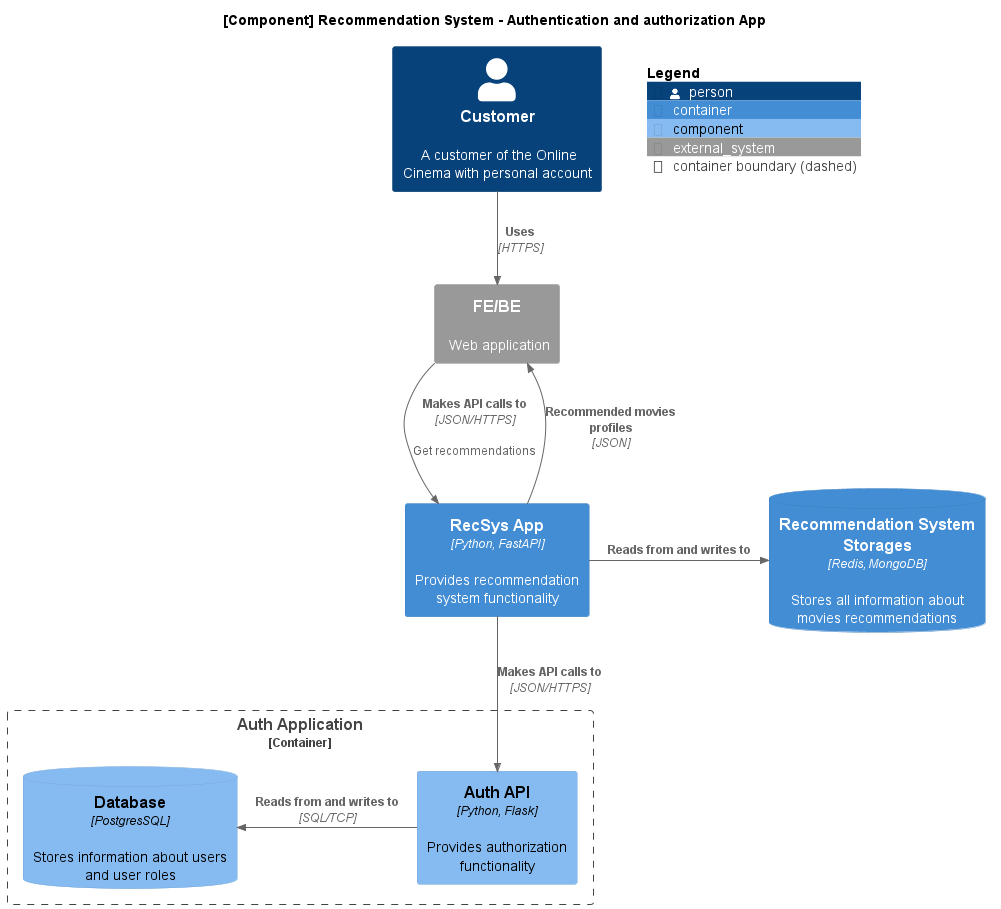

The diagram above was rendered by PlantUML. Its source (embedded in the PNG):
@startuml

!include https://raw.githubusercontent.com/plantuml-stdlib/C4-PlantUML/v2.5.0/C4_Container.puml
!include https://raw.githubusercontent.com/plantuml-stdlib/C4-PlantUML/v2.5.0/C4_Component.puml

title [Component] Recommendation System - Authentication and authorization App

Person(user, "Customer", "A customer of the Online Cinema with personal account")
System_Ext(fe, "FE/BE", "Web application")

Container(recsys, "RecSys App", "Python, FastAPI", "Provides recommendation system functionality")
ContainerDb(recsys_db, "Recommendation System Storages", "Redis, MongoDB", "Stores all information about movies recommendations")

Container_Boundary(c1, "Auth Application") {
    Component(fastapi, "Auth API", "Python, Flask", "Provides authorization functionality")
    ComponentDb(storage, "Database", "PostgresSQL", "Stores information about users and user roles")
}

Rel(user, fe, "Uses", "HTTPS")
Rel(fe, recsys, "Makes API calls to", "JSON/HTTPS", "Get recommendations")
Rel_Back(fe, recsys, "Recommended movies profiles", "JSON")

Rel(recsys, fastapi, "Makes API calls to", "JSON/HTTPS")
Rel_R(recsys, recsys_db, "Reads from and writes to")

Rel_L(fastapi, storage, "Reads from and writes to", "SQL/TCP")

SHOW_FLOATING_LEGEND()

@enduml